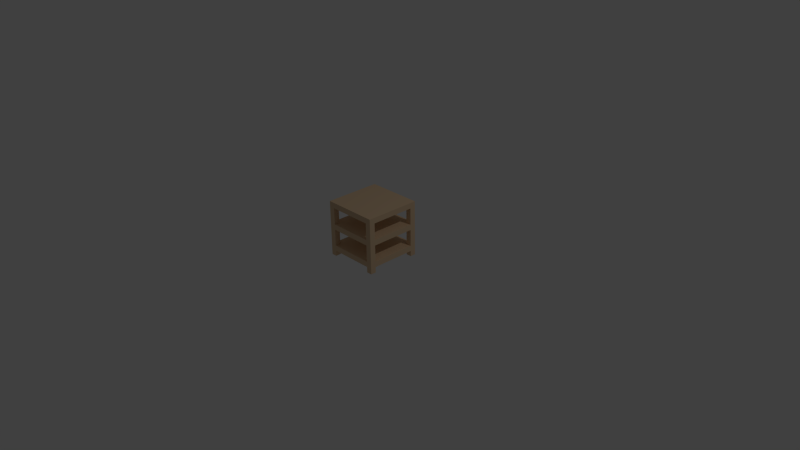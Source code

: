 # Source: rack.blend  (saved by Blender 2.73.0; exported with 4.5.12 LTS)
import bpy
from mathutils import Matrix  # noqa: F401  (used for matrix-valued properties, if any)

bpy.ops.wm.read_factory_settings(use_empty=True)
scene = bpy.context.scene
scene.name = 'Scene'

# ---- collections
col_collection_1 = bpy.data.collections.new('Collection 1'); scene.collection.children.link(col_collection_1)

# ---- materials (node trees are filled in below, after node groups)
mat_wood = bpy.data.materials.new('wood')
mat_wood.alpha_threshold = 0.0
mat_wood.use_transparent_shadow = False
mat_wood.diffuse_color = (0.7529, 0.5457, 0.3467, 1.0)
mat_wood.specular_color = (0.855, 0.6038, 0.402)
mat_wood.roughness = 0.5

# ---- material node trees

# ---- world
world_world = bpy.data.worlds.new('World'); scene.world = world_world
world_world.color = (0.05088, 0.05088, 0.05088)
world_world.use_sun_shadow = False
world_world.sun_shadow_jitter_overblur = 0.0
world_world.cycles.sampling_method = 'MANUAL'
world_world.cycles.sample_map_resolution = 256

# ---- cameras
cam_camera = bpy.data.cameras.new('Camera')
cam_camera.clip_end = 100.0
cam_camera.lens = 35.0
cam_camera.sensor_width = 32.0
cam_camera.sensor_height = 18.0
cam_camera.ortho_scale = 7.314
cam_camera.dof.focus_distance = 0.0
cam_camera.dof.aperture_fstop = 128.0

# ---- lights
light_lamp = bpy.data.lights.new('Lamp', 'POINT')
light_lamp.transmission_factor = 0.0
light_lamp.cutoff_distance = 30.0
light_lamp.energy = 100.0
light_lamp.shadow_buffer_clip_start = 1.001
light_lamp.shadow_soft_size = 0.1
light_lamp.shadow_maximum_resolution = 0.006
light_lamp.use_absolute_resolution = True
light_lamp.cycles.use_multiple_importance_sampling = False

# ---- meshes
me_cube = bpy.data.meshes.new('Cube')
me_cube.from_pydata([(-0.375, -0.375, 0.07508), (-0.375, 0.375, 0.07508), (0.375, 0.375, 0.07508), (0.375, -0.375, 0.07508), (-0.375, 0.375, 0.1501), (0.375, -0.375, 0.1501), (-0.375, -0.3, 0.1501), (-0.3, -0.3, 0.1501), (-0.375, 0.3, 0.1501), (-0.375, 0.3, 0.07508), (0.3, -0.3, 0.3751), (-0.3, -0.3, 0.3751), (-0.3, 0.3, 0.4501), (0.3, 0.3, 0.4501), (-0.375, -0.3, 0.07508), (0.375, 0.3, 0.1501), (-0.3, -0.3, 0.4501), (0.3, -0.3, 0.4501), (0.3, -0.375, 0.3751), (-0.3, -0.375, 0.3751), (-0.3, -0.375, 0.4501), (0.3, -0.375, 0.4501), (-0.3, 0.375, 0.3751), (0.375, -0.3, 0.1501), (0.375, -0.3, 0.07508), (0.3, 0.375, 0.3751), (0.3, 0.375, 0.4501), (-0.3, 0.375, 0.4501), (0.375, 0.3, 0.3751), (0.375, -0.3, 0.3751), (0.375, -0.3, 0.4501), (0.375, 0.3, 0.07508), (-0.3, 0.375, 0.1501), (0.3, 0.375, 0.1501), (0.3, 0.375, 0.07508), (-0.3, 0.375, 0.07508), (0.3, -0.375, 0.1501), (-0.3, -0.375, 0.1501), (-0.3, -0.375, 0.07508), (0.3, -0.375, 0.07508), (0.3, -0.3, 0.1501), (-0.375, -0.3, 0.3751), (-0.375, 0.3, 0.3751), (-0.375, 0.3, 0.4501), (-0.375, -0.3, 0.4501), (0.375, -0.375, 0.4501), (0.375, 0.375, 0.4501), (-0.375, 0.375, 0.4501), (-0.375, -0.375, 0.4501), (0.375, -0.375, 0.3751), (0.375, 0.375, 0.3751), (-0.375, 0.375, 0.3751), (-0.375, -0.375, 0.3751), (0.3, 0.3, 8.199e-05), (-0.3, 0.3, 8.199e-05), (0.3, 0.3, 0.1501), (-0.3, 0.3, 0.1501), (-0.3, -0.3, 0.07508), (0.3, -0.3, 0.07508), (0.3, -0.3, 8.199e-05), (-0.3, -0.3, 8.199e-05), (0.3, -0.375, 8.199e-05), (-0.3, -0.375, 8.199e-05), (-0.3, 0.375, 8.199e-05), (0.3, 0.375, 8.199e-05), (0.375, 0.3, 8.199e-05), (0.375, -0.3, 8.199e-05), (-0.375, -0.3, 8.199e-05), (-0.375, 0.3, 8.199e-05), (0.375, -0.375, 8.199e-05), (0.375, 0.375, 8.199e-05), (-0.375, 0.375, 8.199e-05), (0.3, 0.3, 0.3751), (-0.375, -0.375, 8.199e-05), (-0.3, 0.3, 0.07508), (-0.3, 0.3, 0.3751), (-0.375, -0.375, 0.1501), (0.375, 0.375, 0.1501), (0.3, 0.3, 0.07508), (0.375, 0.3, 0.4501), (0.3, -0.3, 0.6751), (-0.3, -0.3, 0.6751), (-0.3, 0.3, 0.7501), (0.3, 0.3, 0.7501), (-0.3, -0.3, 0.7501), (0.3, -0.3, 0.7501), (0.3, -0.375, 0.6751), (-0.3, -0.375, 0.6751), (-0.3, -0.375, 0.7501), (0.3, -0.375, 0.7501), (-0.3, 0.375, 0.6751), (0.3, 0.375, 0.6751), (0.3, 0.375, 0.7501), (-0.3, 0.375, 0.7501), (0.375, 0.3, 0.6751), (0.375, -0.3, 0.6751), (0.375, -0.3, 0.7501), (0.375, 0.3, 0.7501), (-0.375, -0.3, 0.6751), (-0.375, 0.3, 0.6751), (-0.375, 0.3, 0.7501), (-0.375, -0.3, 0.7501), (0.375, -0.375, 0.7501), (0.375, 0.375, 0.7501), (-0.375, 0.375, 0.7501), (-0.375, -0.375, 0.7501), (0.375, -0.375, 0.6751), (0.375, 0.375, 0.6751), (-0.375, 0.375, 0.6751), (-0.375, -0.375, 0.6751), (0.3, 0.3, 0.6751), (-0.3, 0.3, 0.6751)], [], [(8, 4, 1, 9), (23, 5, 3, 24), (9, 1, 71, 68), (56, 32, 4, 8), (17, 16, 20, 21), (45, 30, 17, 21), (12, 16, 17, 13), (38, 0, 73, 62), (11, 10, 18, 19), (78, 31, 24, 58), (15, 23, 24, 31), (41, 42, 75, 11), (72, 10, 11, 75), (44, 43, 42, 41), (6, 8, 9, 14), (78, 58, 57, 74), (53, 64, 70, 65), (61, 59, 66, 69), (14, 9, 74, 57), (68, 71, 63, 54), (73, 67, 60, 62), (39, 58, 59, 61), (31, 78, 53, 65), (1, 35, 63, 71), (78, 34, 64, 53), (58, 24, 66, 59), (24, 3, 69, 66), (35, 74, 54, 63), (57, 38, 62, 60), (74, 9, 68, 54), (2, 31, 65, 70), (14, 57, 60, 67), (57, 58, 39, 38), (3, 39, 61, 69), (34, 2, 70, 64), (23, 15, 55, 40), (26, 46, 50, 25), (43, 47, 51, 42), (20, 48, 52, 19), (30, 45, 49, 29), (12, 27, 47, 43), (12, 43, 44, 16), (20, 16, 44, 48), (72, 28, 29, 10), (48, 44, 41, 52), (5, 23, 40, 36), (32, 56, 55, 33), (0, 14, 67, 73), (34, 78, 74, 35), (5, 36, 39, 3), (36, 37, 38, 39), (4, 32, 35, 1), (27, 26, 25, 22), (47, 27, 22, 51), (21, 20, 19, 18), (45, 21, 18, 49), (25, 72, 75, 22), (32, 33, 34, 35), (27, 12, 13, 26), (97, 103, 92, 83), (85, 84, 88, 89), (102, 96, 85, 89), (96, 97, 83, 85), (82, 84, 85, 83), (81, 80, 86, 87), (98, 99, 111, 81), (110, 80, 81, 111), (101, 100, 99, 98), (103, 97, 94, 107), (92, 103, 107, 91), (100, 104, 108, 99), (88, 105, 109, 87), (96, 102, 106, 95), (82, 93, 104, 100), (82, 100, 101, 84), (88, 84, 101, 105), (110, 94, 95, 80), (105, 101, 98, 109), (97, 96, 95, 94), (93, 92, 91, 90), (104, 93, 90, 108), (89, 88, 87, 86), (102, 89, 86, 106), (91, 110, 111, 90), (93, 82, 83, 92), (33, 77, 2, 34), (37, 76, 0, 38), (37, 7, 6, 76), (79, 46, 26, 13), (52, 41, 6, 76), (30, 79, 13, 17), (25, 50, 77, 33), (56, 8, 6, 7), (49, 18, 36, 5), (41, 11, 7, 6), (50, 28, 15, 77), (75, 42, 8, 56), (11, 19, 37, 7), (29, 49, 5, 23), (77, 15, 31, 2), (10, 29, 23, 40), (22, 75, 56, 32), (72, 25, 33, 55), (51, 22, 32, 4), (28, 72, 55, 15), (18, 10, 40, 36), (76, 6, 14, 0), (55, 33, 77, 15), (46, 79, 28, 50), (56, 7, 40, 55), (42, 51, 4, 8), (19, 52, 76, 37), (79, 30, 29, 28), (40, 7, 37, 36), (109, 98, 44, 48), (91, 107, 46, 26), (106, 86, 21, 45), (98, 81, 16, 44), (107, 94, 79, 46), (111, 99, 43, 12), (81, 87, 20, 16), (95, 106, 45, 30), (80, 95, 30, 17), (90, 111, 12, 27), (110, 91, 26, 13), (108, 90, 27, 47), (94, 110, 13, 79), (86, 80, 17, 21), (99, 108, 47, 43), (87, 109, 48, 20)])
me_cube.materials.append(mat_wood)
me_cube.use_remesh_preserve_volume = False
me_cube.use_remesh_preserve_attributes = False
me_cube.use_mirror_vertex_groups = False
me_cube.update()

# ---- objects
ob_rack_mesh = bpy.data.objects.new('rack_mesh', me_cube)
ob_lamp = bpy.data.objects.new('Lamp', light_lamp)
ob_camera = bpy.data.objects.new('Camera', cam_camera)

# ---- transforms, parenting, visibility, modifiers, constraints
ob_rack_mesh.location = (0.0, 0.0, 0.0)
ob_rack_mesh.lineart.crease_threshold = 0.0
ob_lamp.location = (4.076, 1.005, 5.904)
ob_lamp.rotation_euler = (0.6503, 0.05522, 1.866)
ob_lamp.lock_rotations_4d = False
ob_lamp.empty_display_type = 'ARROWS'
ob_lamp.color = (0.0, 0.0, 0.0, 0.0)
ob_lamp.lineart.crease_threshold = 0.0
ob_camera.location = (7.481, -6.508, 5.344)
ob_camera.rotation_euler = (1.109, 0.01082, 0.8149)
ob_camera.lock_rotations_4d = False
ob_camera.empty_display_type = 'ARROWS'
ob_camera.color = (0.0, 0.0, 0.0, 0.0)
ob_camera.display_type = 'WIRE'
ob_camera.lineart.crease_threshold = 0.0

# ---- collection membership
col_collection_1.objects.link(ob_rack_mesh)
col_collection_1.objects.link(ob_lamp)
col_collection_1.objects.link(ob_camera)

# ---- scene / render settings (as saved in the file)
scene.camera = ob_camera
scene.frame_start = 1; scene.frame_end = 250; scene.frame_set(2)
scene.render.engine = 'BLENDER_EEVEE_NEXT'
scene.render.resolution_percentage = 50
scene.render.dither_intensity = 0.0
scene.cycles.use_denoising = False
scene.cycles.samples = 10
scene.cycles.sampling_pattern = 'TABULATED_SOBOL'
scene.cycles.light_sampling_threshold = 0.0
scene.cycles.use_adaptive_sampling = False
scene.cycles.use_light_tree = False
scene.cycles.blur_glossy = 0.0
scene.cycles.pixel_filter_type = 'GAUSSIAN'
scene.cycles.sample_clamp_indirect = 0.0
scene.view_settings.view_transform = 'Standard'
bpy.context.view_layer.update()

